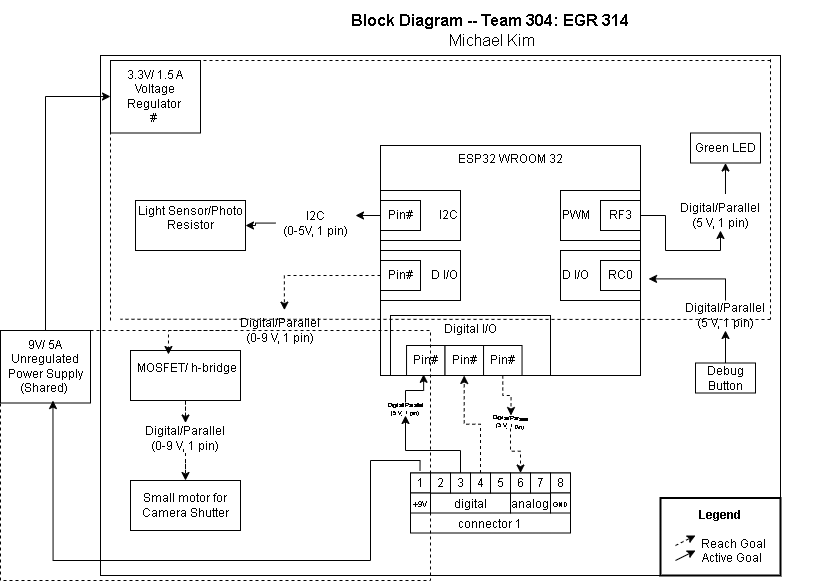

The diagram above was exported from draw.io. Its source (the exported page's mxGraphModel, read from the mxfile embedded in the PNG):
<mxGraphModel dx="2130" dy="977" grid="1" gridSize="10" guides="1" tooltips="1" connect="1" arrows="1" fold="1" page="1" pageScale="1" pageWidth="850" pageHeight="1100" math="0" shadow="0">
  <root>
    <mxCell id="0" />
    <mxCell id="1" parent="0" />
    <mxCell id="XgcocAr9CucPJe4WhPRa-32" parent="1" style="rounded=0;whiteSpace=wrap;html=1;" value="" vertex="1">
      <mxGeometry height="520" width="680" y="65" as="geometry" />
    </mxCell>
    <mxCell id="l2DhuvIKVBCusMQ7jbff-1" parent="1" style="rounded=0;whiteSpace=wrap;html=1;verticalAlign=top;fillColor=none;movable=1;resizable=1;rotatable=1;deletable=1;editable=1;locked=0;connectable=1;" value="ESP32 WROOM 32" vertex="1">
      <mxGeometry height="230" width="260" x="280" y="155" as="geometry" />
    </mxCell>
    <mxCell id="l2DhuvIKVBCusMQ7jbff-3" connectable="0" parent="1" style="group" value="" vertex="1">
      <mxGeometry height="50" width="80" x="280" y="215" as="geometry" />
    </mxCell>
    <mxCell id="l2DhuvIKVBCusMQ7jbff-4" parent="l2DhuvIKVBCusMQ7jbff-3" style="rounded=0;whiteSpace=wrap;html=1;align=right;" value="I2C" vertex="1">
      <mxGeometry height="50" width="80" y="-15" as="geometry" />
    </mxCell>
    <mxCell id="l2DhuvIKVBCusMQ7jbff-5" parent="l2DhuvIKVBCusMQ7jbff-3" style="rounded=0;whiteSpace=wrap;html=1;" value="Pin#" vertex="1">
      <mxGeometry height="30" width="40" y="-5" as="geometry" />
    </mxCell>
    <mxCell id="l2DhuvIKVBCusMQ7jbff-6" connectable="0" parent="1" style="group" value="" vertex="1">
      <mxGeometry height="60" width="160" x="290" y="325" as="geometry" />
    </mxCell>
    <mxCell id="l2DhuvIKVBCusMQ7jbff-7" parent="l2DhuvIKVBCusMQ7jbff-6" style="rounded=0;whiteSpace=wrap;html=1;fillColor=none;verticalAlign=top;" value="Digital I/O" vertex="1">
      <mxGeometry height="60" width="160" as="geometry" />
    </mxCell>
    <mxCell id="l2DhuvIKVBCusMQ7jbff-8" parent="l2DhuvIKVBCusMQ7jbff-6" style="rounded=0;whiteSpace=wrap;html=1;" value="Pin#" vertex="1">
      <mxGeometry height="30" width="38.50267379679145" x="16.037647058823495" y="30" as="geometry" />
    </mxCell>
    <mxCell id="l2DhuvIKVBCusMQ7jbff-9" parent="l2DhuvIKVBCusMQ7jbff-6" style="rounded=0;whiteSpace=wrap;html=1;" value="Pin#" vertex="1">
      <mxGeometry height="30" width="38.50267379679145" x="54.541176470588276" y="30" as="geometry" />
    </mxCell>
    <mxCell id="joTWpFAXXQsmLpILlsZ0-1" parent="l2DhuvIKVBCusMQ7jbff-6" style="rounded=0;whiteSpace=wrap;html=1;" value="Pin#" vertex="1">
      <mxGeometry height="30" width="38.50267379679145" x="93.04470588235296" y="30" as="geometry" />
    </mxCell>
    <mxCell id="l2DhuvIKVBCusMQ7jbff-10" parent="1" style="rounded=0;whiteSpace=wrap;html=1;align=left;" value="D I/O" vertex="1">
      <mxGeometry height="50" width="80" x="460" y="260" as="geometry" />
    </mxCell>
    <mxCell id="l2DhuvIKVBCusMQ7jbff-12" parent="1" style="rounded=0;whiteSpace=wrap;html=1;" value="RC0" vertex="1">
      <mxGeometry height="30" width="40" x="500" y="270" as="geometry" />
    </mxCell>
    <mxCell id="l2DhuvIKVBCusMQ7jbff-14" parent="1" style="rounded=0;whiteSpace=wrap;html=1;" value="Light Sensor/Photo Resistor&lt;div&gt;&lt;br&gt;&lt;/div&gt;" vertex="1">
      <mxGeometry height="50" width="110" x="35" y="210" as="geometry" />
    </mxCell>
    <mxCell id="l2DhuvIKVBCusMQ7jbff-15" connectable="0" parent="1" style="group" value="" vertex="1">
      <mxGeometry height="60" width="160" x="310" y="482.5" as="geometry" />
    </mxCell>
    <mxCell id="l2DhuvIKVBCusMQ7jbff-16" parent="l2DhuvIKVBCusMQ7jbff-15" style="rounded=0;whiteSpace=wrap;html=1;verticalAlign=bottom;" value="connector 1" vertex="1">
      <mxGeometry height="60" width="160" as="geometry" />
    </mxCell>
    <mxCell id="l2DhuvIKVBCusMQ7jbff-17" parent="l2DhuvIKVBCusMQ7jbff-15" style="rounded=0;whiteSpace=wrap;html=1;verticalAlign=bottom;" value="digital" vertex="1">
      <mxGeometry height="20" width="80" x="20" y="20" as="geometry" />
    </mxCell>
    <mxCell id="l2DhuvIKVBCusMQ7jbff-18" parent="l2DhuvIKVBCusMQ7jbff-15" style="rounded=0;whiteSpace=wrap;html=1;verticalAlign=bottom;" value="analog" vertex="1">
      <mxGeometry height="20" width="40" x="100" y="20" as="geometry" />
    </mxCell>
    <mxCell id="l2DhuvIKVBCusMQ7jbff-19" parent="l2DhuvIKVBCusMQ7jbff-15" style="rounded=0;whiteSpace=wrap;html=1;" value="1" vertex="1">
      <mxGeometry height="20" width="20" as="geometry" />
    </mxCell>
    <mxCell id="l2DhuvIKVBCusMQ7jbff-20" parent="l2DhuvIKVBCusMQ7jbff-15" style="rounded=0;whiteSpace=wrap;html=1;" value="2" vertex="1">
      <mxGeometry height="20" width="20" x="20" as="geometry" />
    </mxCell>
    <mxCell id="l2DhuvIKVBCusMQ7jbff-21" parent="l2DhuvIKVBCusMQ7jbff-15" style="rounded=0;whiteSpace=wrap;html=1;" value="3" vertex="1">
      <mxGeometry height="20" width="20" x="40" as="geometry" />
    </mxCell>
    <mxCell id="l2DhuvIKVBCusMQ7jbff-22" parent="l2DhuvIKVBCusMQ7jbff-15" style="rounded=0;whiteSpace=wrap;html=1;" value="4" vertex="1">
      <mxGeometry height="20" width="20" x="60" as="geometry" />
    </mxCell>
    <mxCell id="l2DhuvIKVBCusMQ7jbff-23" parent="l2DhuvIKVBCusMQ7jbff-15" style="rounded=0;whiteSpace=wrap;html=1;" value="5" vertex="1">
      <mxGeometry height="20" width="20" x="80" as="geometry" />
    </mxCell>
    <mxCell id="l2DhuvIKVBCusMQ7jbff-24" parent="l2DhuvIKVBCusMQ7jbff-15" style="rounded=0;whiteSpace=wrap;html=1;" value="6" vertex="1">
      <mxGeometry height="20" width="20" x="100" as="geometry" />
    </mxCell>
    <mxCell id="l2DhuvIKVBCusMQ7jbff-25" parent="l2DhuvIKVBCusMQ7jbff-15" style="rounded=0;whiteSpace=wrap;html=1;" value="7" vertex="1">
      <mxGeometry height="20" width="20" x="120" as="geometry" />
    </mxCell>
    <mxCell id="l2DhuvIKVBCusMQ7jbff-26" parent="l2DhuvIKVBCusMQ7jbff-15" style="rounded=0;whiteSpace=wrap;html=1;" value="8" vertex="1">
      <mxGeometry height="20" width="20" x="140" as="geometry" />
    </mxCell>
    <mxCell id="IOKlYyDLtha9eU1IY-1Q-1" parent="l2DhuvIKVBCusMQ7jbff-15" style="rounded=0;whiteSpace=wrap;html=1;" value="&lt;font style=&quot;font-size: 7px;&quot;&gt;GND&lt;/font&gt;" vertex="1">
      <mxGeometry height="20" width="20" x="140" y="20" as="geometry" />
    </mxCell>
    <mxCell id="l2DhuvIKVBCusMQ7jbff-29" parent="1" style="rounded=0;whiteSpace=wrap;html=1;align=left;" value="PWM" vertex="1">
      <mxGeometry height="50" width="80" x="460" y="200" as="geometry" />
    </mxCell>
    <mxCell id="l2DhuvIKVBCusMQ7jbff-30" edge="1" parent="1" source="XgcocAr9CucPJe4WhPRa-8" style="edgeStyle=orthogonalEdgeStyle;rounded=0;orthogonalLoop=1;jettySize=auto;html=1;exitX=0.583;exitY=-0.217;exitDx=0;exitDy=0;entryX=0.5;entryY=1;entryDx=0;entryDy=0;exitPerimeter=0;" target="l2DhuvIKVBCusMQ7jbff-38">
      <mxGeometry relative="1" as="geometry">
        <mxPoint x="565" y="202.5" as="targetPoint" />
      </mxGeometry>
    </mxCell>
    <mxCell id="l2DhuvIKVBCusMQ7jbff-31" parent="1" style="rounded=0;whiteSpace=wrap;html=1;" value="RF3" vertex="1">
      <mxGeometry height="30" width="40" x="500" y="210" as="geometry" />
    </mxCell>
    <mxCell id="l2DhuvIKVBCusMQ7jbff-44" edge="1" parent="1" source="XgcocAr9CucPJe4WhPRa-17" style="edgeStyle=orthogonalEdgeStyle;rounded=0;orthogonalLoop=1;jettySize=auto;html=1;dashed=1;" target="l2DhuvIKVBCusMQ7jbff-43" value="">
      <mxGeometry relative="1" as="geometry" />
    </mxCell>
    <mxCell id="l2DhuvIKVBCusMQ7jbff-32" parent="1" style="rounded=0;whiteSpace=wrap;html=1;" value="&lt;div&gt;&amp;nbsp;MOSFET/ h-bridge&lt;/div&gt;&lt;div&gt;&lt;br&gt;&lt;/div&gt;" vertex="1">
      <mxGeometry height="50" width="110" x="30" y="360" as="geometry" />
    </mxCell>
    <mxCell id="l2DhuvIKVBCusMQ7jbff-34" parent="1" style="rounded=0;whiteSpace=wrap;html=1;align=right;" value="D I/O" vertex="1">
      <mxGeometry height="50" width="80" x="280" y="260" as="geometry" />
    </mxCell>
    <mxCell id="Tp4Hoj2Y7DmpA2Mx6AyU-11" edge="1" parent="1" source="l2DhuvIKVBCusMQ7jbff-36" style="edgeStyle=orthogonalEdgeStyle;rounded=0;orthogonalLoop=1;jettySize=auto;html=1;entryX=0.539;entryY=-0.179;entryDx=0;entryDy=0;entryPerimeter=0;dashed=1;" target="XgcocAr9CucPJe4WhPRa-29" value="">
      <mxGeometry relative="1" as="geometry" />
    </mxCell>
    <mxCell id="l2DhuvIKVBCusMQ7jbff-36" parent="1" style="rounded=0;whiteSpace=wrap;html=1;" value="Pin#" vertex="1">
      <mxGeometry height="30" width="40" x="280" y="270" as="geometry" />
    </mxCell>
    <mxCell id="3zzAzGpuOB6rUpa9Noed-7" edge="1" parent="1" source="l2DhuvIKVBCusMQ7jbff-37" style="edgeStyle=orthogonalEdgeStyle;rounded=0;orthogonalLoop=1;jettySize=auto;html=1;" target="XgcocAr9CucPJe4WhPRa-10" value="">
      <mxGeometry relative="1" as="geometry" />
    </mxCell>
    <mxCell id="l2DhuvIKVBCusMQ7jbff-37" parent="1" style="rounded=0;whiteSpace=wrap;html=1;" value="Debug Button" vertex="1">
      <mxGeometry height="30" width="60" x="595" y="372.5" as="geometry" />
    </mxCell>
    <mxCell id="l2DhuvIKVBCusMQ7jbff-38" parent="1" style="rounded=0;whiteSpace=wrap;html=1;" value="&lt;div&gt;Green LED&lt;/div&gt;" vertex="1">
      <mxGeometry height="30" width="70" x="590" y="142.5" as="geometry" />
    </mxCell>
    <mxCell id="l2DhuvIKVBCusMQ7jbff-43" parent="1" style="rounded=0;whiteSpace=wrap;html=1;" value="Small motor for Camera Shutter" vertex="1">
      <mxGeometry height="50" width="110" x="30" y="490" as="geometry" />
    </mxCell>
    <mxCell id="XgcocAr9CucPJe4WhPRa-9" edge="1" parent="1" source="l2DhuvIKVBCusMQ7jbff-31" style="edgeStyle=orthogonalEdgeStyle;rounded=0;orthogonalLoop=1;jettySize=auto;html=1;exitX=1;exitY=0.5;exitDx=0;exitDy=0;entryX=0.5;entryY=1;entryDx=0;entryDy=0;" target="XgcocAr9CucPJe4WhPRa-8" value="">
      <mxGeometry relative="1" as="geometry">
        <mxPoint x="540" y="225.5" as="sourcePoint" />
        <mxPoint x="625" y="172.5" as="targetPoint" />
      </mxGeometry>
    </mxCell>
    <mxCell id="XgcocAr9CucPJe4WhPRa-8" parent="1" style="text;html=1;align=center;verticalAlign=middle;whiteSpace=wrap;rounded=0;" value="Digital/Parallel&lt;div&gt;(5 V, 1 pin)&lt;/div&gt;" vertex="1">
      <mxGeometry height="30" width="60" x="590" y="210" as="geometry" />
    </mxCell>
    <mxCell id="3zzAzGpuOB6rUpa9Noed-8" edge="1" parent="1" source="XgcocAr9CucPJe4WhPRa-10" style="edgeStyle=orthogonalEdgeStyle;rounded=0;orthogonalLoop=1;jettySize=auto;html=1;entryX=1.031;entryY=0.58;entryDx=0;entryDy=0;entryPerimeter=0;" target="l2DhuvIKVBCusMQ7jbff-1" value="">
      <mxGeometry relative="1" as="geometry">
        <Array as="points">
          <mxPoint x="625" y="288.5" />
        </Array>
      </mxGeometry>
    </mxCell>
    <mxCell id="XgcocAr9CucPJe4WhPRa-10" parent="1" style="text;html=1;align=center;verticalAlign=middle;whiteSpace=wrap;rounded=0;" value="Digital/Parallel&lt;div&gt;(5 V, 1 pin)&lt;/div&gt;" vertex="1">
      <mxGeometry height="30" width="60" x="595" y="310" as="geometry" />
    </mxCell>
    <mxCell id="e8q1VmKt1cF8cYi-qcUw-4" edge="1" parent="1" source="XgcocAr9CucPJe4WhPRa-15" style="edgeStyle=orthogonalEdgeStyle;rounded=0;orthogonalLoop=1;jettySize=auto;html=1;entryX=1;entryY=0.5;entryDx=0;entryDy=0;" target="l2DhuvIKVBCusMQ7jbff-14" value="">
      <mxGeometry relative="1" as="geometry">
        <mxPoint x="155" y="240" as="targetPoint" />
      </mxGeometry>
    </mxCell>
    <mxCell id="XgcocAr9CucPJe4WhPRa-15" parent="1" style="text;html=1;align=center;verticalAlign=middle;whiteSpace=wrap;rounded=0;" value="I2C&lt;br&gt;&lt;div&gt;(0-5V, 1 pin)&lt;/div&gt;" vertex="1">
      <mxGeometry height="30" width="80" x="175" y="217.5" as="geometry" />
    </mxCell>
    <mxCell id="XgcocAr9CucPJe4WhPRa-18" edge="1" parent="1" source="l2DhuvIKVBCusMQ7jbff-32" style="edgeStyle=orthogonalEdgeStyle;rounded=0;orthogonalLoop=1;jettySize=auto;html=1;dashed=1;" target="XgcocAr9CucPJe4WhPRa-17" value="">
      <mxGeometry relative="1" as="geometry">
        <mxPoint x="130" y="368" as="sourcePoint" />
        <mxPoint x="130" y="463" as="targetPoint" />
      </mxGeometry>
    </mxCell>
    <mxCell id="XgcocAr9CucPJe4WhPRa-17" parent="1" style="text;html=1;align=center;verticalAlign=middle;whiteSpace=wrap;rounded=0;" value="Digital/Parallel&lt;div&gt;(0-9 V, 1 pin)&lt;/div&gt;" vertex="1">
      <mxGeometry height="30" width="100" x="35" y="432.5" as="geometry" />
    </mxCell>
    <mxCell id="XgcocAr9CucPJe4WhPRa-21" parent="1" style="text;html=1;strokeColor=none;fillColor=none;align=center;verticalAlign=middle;whiteSpace=wrap;rounded=0;fontSize=16;" value="&lt;div style=&quot;font-size: 16px&quot;&gt;&lt;b style=&quot;font-size: 16px&quot;&gt;Block Diagram -- Team 304: EGR 314&lt;/b&gt;&lt;/div&gt;&lt;div style=&quot;font-size: 16px&quot;&gt;&amp;nbsp;Michael Kim&lt;br style=&quot;font-size: 16px&quot;&gt;&lt;/div&gt;" vertex="1">
      <mxGeometry height="60" width="660" x="60" y="10" as="geometry" />
    </mxCell>
    <mxCell id="XgcocAr9CucPJe4WhPRa-24" parent="1" style="rounded=0;whiteSpace=wrap;html=1;" value="3.3V/ 1.5 A Voltage Regulator&amp;nbsp;&lt;div&gt;&lt;font style=&quot;color: rgb(0, 0, 0);&quot;&gt;#&amp;nbsp;&lt;/font&gt;&lt;/div&gt;" vertex="1">
      <mxGeometry height="72.5" width="90" x="10" y="70" as="geometry" />
    </mxCell>
    <mxCell id="XgcocAr9CucPJe4WhPRa-25" edge="1" parent="1" style="endArrow=none;dashed=1;html=1;rounded=0;" value="">
      <mxGeometry height="50" relative="1" width="50" as="geometry">
        <mxPoint x="10" y="330" as="sourcePoint" />
        <mxPoint x="10" y="70" as="targetPoint" />
      </mxGeometry>
    </mxCell>
    <mxCell id="XgcocAr9CucPJe4WhPRa-26" edge="1" parent="1" style="endArrow=none;dashed=1;html=1;rounded=0;" value="">
      <mxGeometry height="50" relative="1" width="50" as="geometry">
        <mxPoint x="670" y="70" as="sourcePoint" />
        <mxPoint x="10" y="70" as="targetPoint" />
      </mxGeometry>
    </mxCell>
    <mxCell id="XgcocAr9CucPJe4WhPRa-27" edge="1" parent="1" style="endArrow=none;dashed=1;html=1;rounded=0;" value="">
      <mxGeometry height="50" relative="1" width="50" as="geometry">
        <Array as="points">
          <mxPoint x="670" y="196.25" />
        </Array>
        <mxPoint x="670" y="68.75" as="sourcePoint" />
        <mxPoint x="670" y="328.75" as="targetPoint" />
      </mxGeometry>
    </mxCell>
    <mxCell id="XgcocAr9CucPJe4WhPRa-28" edge="1" parent="1" style="endArrow=none;dashed=1;html=1;rounded=0;" value="">
      <mxGeometry height="50" relative="1" width="50" as="geometry">
        <mxPoint x="670" y="329" as="sourcePoint" />
        <mxPoint x="20" y="328.75" as="targetPoint" />
      </mxGeometry>
    </mxCell>
    <mxCell id="3zzAzGpuOB6rUpa9Noed-11" edge="1" parent="1" source="XgcocAr9CucPJe4WhPRa-29" style="edgeStyle=orthogonalEdgeStyle;rounded=0;orthogonalLoop=1;jettySize=auto;html=1;entryX=0.345;entryY=0.08;entryDx=0;entryDy=0;entryPerimeter=0;dashed=1;" target="l2DhuvIKVBCusMQ7jbff-32" value="">
      <mxGeometry relative="1" as="geometry">
        <Array as="points">
          <mxPoint x="170" y="340" />
          <mxPoint x="68" y="340" />
        </Array>
        <mxPoint x="160" y="317.5" as="sourcePoint" />
      </mxGeometry>
    </mxCell>
    <mxCell id="3zzAzGpuOB6rUpa9Noed-30" edge="1" parent="1" source="e8q1VmKt1cF8cYi-qcUw-1" style="edgeStyle=orthogonalEdgeStyle;rounded=0;orthogonalLoop=1;jettySize=auto;html=1;exitX=0.5;exitY=0;exitDx=0;exitDy=0;" target="XgcocAr9CucPJe4WhPRa-24" value="">
      <mxGeometry relative="1" as="geometry">
        <Array as="points">
          <mxPoint x="-55" y="106" />
        </Array>
        <mxPoint x="-50" y="240" as="sourcePoint" />
        <mxPoint x="-55" y="140" as="targetPoint" />
      </mxGeometry>
    </mxCell>
    <mxCell id="e8q1VmKt1cF8cYi-qcUw-1" parent="1" style="rounded=0;whiteSpace=wrap;html=1;" value="9V/ 5A Unregulated Power Supply&lt;div&gt;(Shared)&amp;nbsp;&lt;/div&gt;" vertex="1">
      <mxGeometry height="72.5" width="90" x="-100" y="340" as="geometry" />
    </mxCell>
    <mxCell id="nEhpS6sZaS_9dPruWjYy-2" edge="1" parent="1" source="3zzAzGpuOB6rUpa9Noed-14" style="edgeStyle=orthogonalEdgeStyle;rounded=0;orthogonalLoop=1;jettySize=auto;html=1;entryX=0.207;entryY=0.98;entryDx=0;entryDy=0;entryPerimeter=0;" target="l2DhuvIKVBCusMQ7jbff-7" value="">
      <mxGeometry relative="1" as="geometry">
        <Array as="points">
          <mxPoint x="305" y="400" />
          <mxPoint x="323" y="400" />
        </Array>
      </mxGeometry>
    </mxCell>
    <mxCell id="3zzAzGpuOB6rUpa9Noed-14" parent="1" style="text;html=1;align=center;verticalAlign=middle;whiteSpace=wrap;rounded=0;fontSize=6;" value="Digital/Parallel&lt;div&gt;(5 V, 1 pin)&lt;/div&gt;" vertex="1">
      <mxGeometry height="13" width="30" x="290" y="412" as="geometry" />
    </mxCell>
    <mxCell id="3zzAzGpuOB6rUpa9Noed-17" edge="1" parent="1" source="l2DhuvIKVBCusMQ7jbff-21" style="edgeStyle=orthogonalEdgeStyle;rounded=0;orthogonalLoop=1;jettySize=auto;html=1;" target="3zzAzGpuOB6rUpa9Noed-14" value="">
      <mxGeometry relative="1" as="geometry">
        <Array as="points">
          <mxPoint x="360" y="460" />
          <mxPoint x="305" y="460" />
        </Array>
      </mxGeometry>
    </mxCell>
    <mxCell id="3zzAzGpuOB6rUpa9Noed-32" edge="1" parent="1" source="l2DhuvIKVBCusMQ7jbff-5" style="edgeStyle=orthogonalEdgeStyle;rounded=0;orthogonalLoop=1;jettySize=auto;html=1;entryX=1;entryY=0.25;entryDx=0;entryDy=0;" target="XgcocAr9CucPJe4WhPRa-15" value="">
      <mxGeometry relative="1" as="geometry" />
    </mxCell>
    <mxCell id="XgcocAr9CucPJe4WhPRa-29" parent="1" style="text;html=1;align=center;verticalAlign=middle;whiteSpace=wrap;rounded=0;" value="Digital/Parallel&lt;div&gt;(0-9 V, 1 pin)&lt;/div&gt;" vertex="1">
      <mxGeometry height="30" width="100" x="130" y="325" as="geometry" />
    </mxCell>
    <mxCell id="I8e4Apa2s0od4ye1crZS-4" edge="1" parent="1" source="joTWpFAXXQsmLpILlsZ0-1" style="edgeStyle=orthogonalEdgeStyle;rounded=0;orthogonalLoop=1;jettySize=auto;html=1;entryX=0.5;entryY=0;entryDx=0;entryDy=0;dashed=1;" target="I8e4Apa2s0od4ye1crZS-3" value="">
      <mxGeometry relative="1" as="geometry">
        <mxPoint x="402" y="385" as="sourcePoint" />
        <mxPoint x="400" y="483" as="targetPoint" />
      </mxGeometry>
    </mxCell>
    <mxCell id="Tp4Hoj2Y7DmpA2Mx6AyU-19" edge="1" parent="1" source="I8e4Apa2s0od4ye1crZS-3" style="edgeStyle=orthogonalEdgeStyle;rounded=0;orthogonalLoop=1;jettySize=auto;html=1;entryX=0.5;entryY=0;entryDx=0;entryDy=0;dashed=1;" target="l2DhuvIKVBCusMQ7jbff-24" value="">
      <mxGeometry relative="1" as="geometry" />
    </mxCell>
    <mxCell id="I8e4Apa2s0od4ye1crZS-3" parent="1" style="text;html=1;align=center;verticalAlign=middle;whiteSpace=wrap;rounded=0;fontSize=6;rotation=4;" value="Digital/Parallel&lt;div&gt;(5 V, 1 pin)&lt;/div&gt;" vertex="1">
      <mxGeometry height="13" width="30" x="395" y="425" as="geometry" />
    </mxCell>
    <mxCell id="IOKlYyDLtha9eU1IY-1Q-3" parent="1" style="rounded=0;whiteSpace=wrap;html=1;" value="&lt;font style=&quot;font-size: 8px;&quot;&gt;+9V&lt;/font&gt;" vertex="1">
      <mxGeometry height="20" width="20" x="310" y="502.5" as="geometry" />
    </mxCell>
    <mxCell id="Tp4Hoj2Y7DmpA2Mx6AyU-2" parent="1" style="rounded=0;whiteSpace=wrap;html=1;fillColor=none;strokeColor=default;strokeWidth=2;" value="&lt;b&gt;Legend&lt;/b&gt;&lt;div&gt;&lt;b&gt;&lt;br&gt;&lt;/b&gt;&lt;div&gt;&lt;span style=&quot;white-space: pre;&quot;&gt;&#09;&lt;/span&gt;&amp;nbsp;Reach Goal&lt;/div&gt;&lt;/div&gt;&lt;div&gt;&lt;span style=&quot;white-space: pre;&quot;&gt;&#09;&lt;/span&gt;Active Goal&lt;/div&gt;" vertex="1">
      <mxGeometry height="77.5" width="120" x="560" y="507.5" as="geometry" />
    </mxCell>
    <mxCell id="Tp4Hoj2Y7DmpA2Mx6AyU-10" edge="1" parent="1" source="l2DhuvIKVBCusMQ7jbff-22" style="edgeStyle=orthogonalEdgeStyle;rounded=0;orthogonalLoop=1;jettySize=auto;html=1;dashed=1;" target="l2DhuvIKVBCusMQ7jbff-9">
      <mxGeometry relative="1" as="geometry" />
    </mxCell>
    <mxCell id="Tp4Hoj2Y7DmpA2Mx6AyU-14" edge="1" parent="1" source="l2DhuvIKVBCusMQ7jbff-19" style="edgeStyle=orthogonalEdgeStyle;rounded=0;orthogonalLoop=1;jettySize=auto;html=1;exitX=0.475;exitY=-0.108;exitDx=0;exitDy=0;exitPerimeter=0;entryX=0.583;entryY=0.966;entryDx=0;entryDy=0;entryPerimeter=0;" target="e8q1VmKt1cF8cYi-qcUw-1" value="">
      <mxGeometry relative="1" as="geometry">
        <Array as="points">
          <mxPoint x="320" y="470" />
          <mxPoint x="270" y="470" />
          <mxPoint x="270" y="570" />
          <mxPoint x="-47" y="570" />
        </Array>
        <mxPoint x="328.4399999999998" y="479.9799999999999" as="sourcePoint" />
        <mxPoint x="-50" y="412.4999999999999" as="targetPoint" />
      </mxGeometry>
    </mxCell>
    <mxCell id="Tp4Hoj2Y7DmpA2Mx6AyU-17" edge="1" parent="1" style="endArrow=classic;html=1;rounded=0;dashed=1;" value="">
      <mxGeometry height="50" relative="1" width="50" as="geometry">
        <mxPoint x="575" y="555" as="sourcePoint" />
        <mxPoint x="595" y="545" as="targetPoint" />
      </mxGeometry>
    </mxCell>
    <mxCell id="Tp4Hoj2Y7DmpA2Mx6AyU-18" edge="1" parent="1" style="endArrow=classic;html=1;rounded=0;" value="">
      <mxGeometry height="50" relative="1" width="50" as="geometry">
        <mxPoint x="575" y="570" as="sourcePoint" />
        <mxPoint x="595" y="560" as="targetPoint" />
      </mxGeometry>
    </mxCell>
    <mxCell id="DwCiVB_vsyZYkI2RYU6O-3" parent="1" style="rounded=0;whiteSpace=wrap;html=1;fillColor=none;dashed=1;" value="" vertex="1">
      <mxGeometry height="250" width="430" x="-100" y="340" as="geometry" />
    </mxCell>
  </root>
</mxGraphModel>